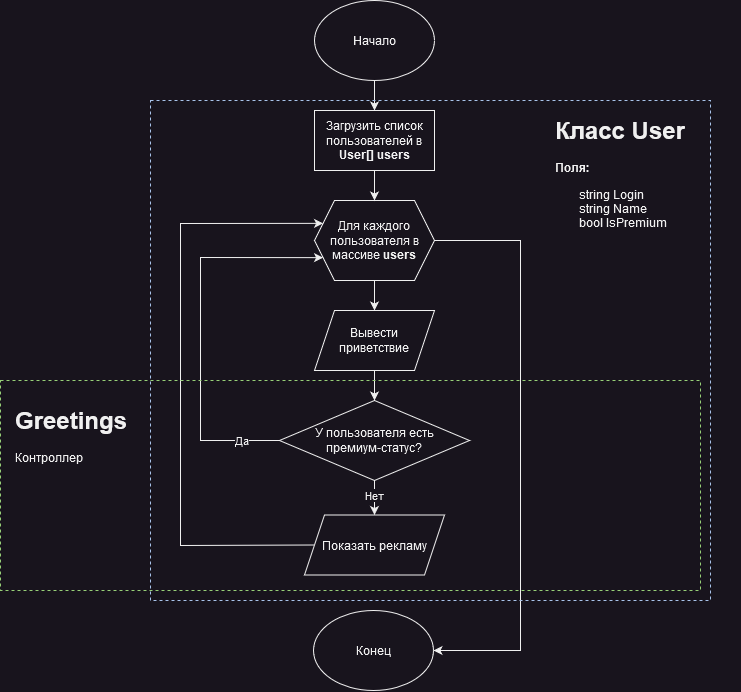

The diagram above was exported from draw.io. Its source (the exported page's mxGraphModel, read from the mxfile embedded in the PNG):
<mxGraphModel dx="1195" dy="628" grid="1" gridSize="10" guides="1" tooltips="1" connect="1" arrows="1" fold="1" page="1" pageScale="1" pageWidth="827" pageHeight="1169" math="0" shadow="0">
  <root>
    <mxCell id="0" />
    <mxCell id="1" parent="0" />
    <mxCell id="WS5ijcLAV10jR0mKAEyQ-5" value="" style="edgeStyle=orthogonalEdgeStyle;rounded=0;orthogonalLoop=1;jettySize=auto;html=1;" edge="1" parent="1" source="WS5ijcLAV10jR0mKAEyQ-1" target="WS5ijcLAV10jR0mKAEyQ-3">
      <mxGeometry relative="1" as="geometry" />
    </mxCell>
    <mxCell id="WS5ijcLAV10jR0mKAEyQ-1" value="Начало" style="ellipse;whiteSpace=wrap;html=1;" vertex="1" parent="1">
      <mxGeometry x="354" y="40" width="120" height="80" as="geometry" />
    </mxCell>
    <mxCell id="WS5ijcLAV10jR0mKAEyQ-7" value="" style="edgeStyle=orthogonalEdgeStyle;rounded=0;orthogonalLoop=1;jettySize=auto;html=1;" edge="1" parent="1" source="WS5ijcLAV10jR0mKAEyQ-2" target="WS5ijcLAV10jR0mKAEyQ-4">
      <mxGeometry relative="1" as="geometry" />
    </mxCell>
    <mxCell id="WS5ijcLAV10jR0mKAEyQ-2" value="Для каждого пользователя в массиве &lt;b&gt;users&lt;/b&gt;" style="shape=hexagon;perimeter=hexagonPerimeter2;whiteSpace=wrap;html=1;fixedSize=1;" vertex="1" parent="1">
      <mxGeometry x="354" y="240" width="120" height="80" as="geometry" />
    </mxCell>
    <mxCell id="WS5ijcLAV10jR0mKAEyQ-6" value="" style="edgeStyle=orthogonalEdgeStyle;rounded=0;orthogonalLoop=1;jettySize=auto;html=1;" edge="1" parent="1" source="WS5ijcLAV10jR0mKAEyQ-3" target="WS5ijcLAV10jR0mKAEyQ-2">
      <mxGeometry relative="1" as="geometry" />
    </mxCell>
    <mxCell id="WS5ijcLAV10jR0mKAEyQ-3" value="Загрузить список пользователей в &lt;b&gt;User[] users&lt;/b&gt;" style="rounded=0;whiteSpace=wrap;html=1;" vertex="1" parent="1">
      <mxGeometry x="354" y="150" width="120" height="60" as="geometry" />
    </mxCell>
    <mxCell id="WS5ijcLAV10jR0mKAEyQ-9" value="" style="edgeStyle=orthogonalEdgeStyle;rounded=0;orthogonalLoop=1;jettySize=auto;html=1;" edge="1" parent="1" source="WS5ijcLAV10jR0mKAEyQ-4" target="WS5ijcLAV10jR0mKAEyQ-8">
      <mxGeometry relative="1" as="geometry" />
    </mxCell>
    <mxCell id="WS5ijcLAV10jR0mKAEyQ-4" value="&lt;div&gt;Вывести приветствие&lt;/div&gt;" style="shape=parallelogram;perimeter=parallelogramPerimeter;whiteSpace=wrap;html=1;fixedSize=1;" vertex="1" parent="1">
      <mxGeometry x="354" y="350" width="120" height="60" as="geometry" />
    </mxCell>
    <mxCell id="WS5ijcLAV10jR0mKAEyQ-11" value="" style="edgeStyle=orthogonalEdgeStyle;rounded=0;orthogonalLoop=1;jettySize=auto;html=1;" edge="1" parent="1" source="WS5ijcLAV10jR0mKAEyQ-8" target="WS5ijcLAV10jR0mKAEyQ-10">
      <mxGeometry relative="1" as="geometry" />
    </mxCell>
    <mxCell id="WS5ijcLAV10jR0mKAEyQ-14" value="Нет" style="edgeLabel;html=1;align=center;verticalAlign=middle;resizable=0;points=[];" vertex="1" connectable="0" parent="WS5ijcLAV10jR0mKAEyQ-11">
      <mxGeometry x="-0.3944" relative="1" as="geometry">
        <mxPoint as="offset" />
      </mxGeometry>
    </mxCell>
    <mxCell id="WS5ijcLAV10jR0mKAEyQ-8" value="&lt;div&gt;У пользователя есть&lt;/div&gt;&lt;div&gt;премиум-статус?&lt;br&gt;&lt;/div&gt;" style="rhombus;whiteSpace=wrap;html=1;" vertex="1" parent="1">
      <mxGeometry x="319" y="440" width="190" height="80" as="geometry" />
    </mxCell>
    <mxCell id="WS5ijcLAV10jR0mKAEyQ-10" value="Показать рекламу" style="shape=parallelogram;perimeter=parallelogramPerimeter;whiteSpace=wrap;html=1;fixedSize=1;" vertex="1" parent="1">
      <mxGeometry x="344" y="554.5" width="140" height="60" as="geometry" />
    </mxCell>
    <mxCell id="WS5ijcLAV10jR0mKAEyQ-12" value="" style="endArrow=classic;html=1;rounded=0;exitX=0;exitY=0.5;exitDx=0;exitDy=0;entryX=0;entryY=0.75;entryDx=0;entryDy=0;" edge="1" parent="1" source="WS5ijcLAV10jR0mKAEyQ-8" target="WS5ijcLAV10jR0mKAEyQ-2">
      <mxGeometry width="50" height="50" relative="1" as="geometry">
        <mxPoint x="390" y="410" as="sourcePoint" />
        <mxPoint x="280" y="280" as="targetPoint" />
        <Array as="points">
          <mxPoint x="240" y="480" />
          <mxPoint x="240" y="297" />
        </Array>
      </mxGeometry>
    </mxCell>
    <mxCell id="WS5ijcLAV10jR0mKAEyQ-13" value="Да" style="edgeLabel;html=1;align=center;verticalAlign=middle;resizable=0;points=[];" vertex="1" connectable="0" parent="WS5ijcLAV10jR0mKAEyQ-12">
      <mxGeometry x="-0.8779" y="4" relative="1" as="geometry">
        <mxPoint x="-15" y="-4" as="offset" />
      </mxGeometry>
    </mxCell>
    <mxCell id="WS5ijcLAV10jR0mKAEyQ-17" value="" style="endArrow=classic;html=1;rounded=0;entryX=0;entryY=0.25;entryDx=0;entryDy=0;exitX=0;exitY=0.5;exitDx=0;exitDy=0;" edge="1" parent="1" source="WS5ijcLAV10jR0mKAEyQ-10" target="WS5ijcLAV10jR0mKAEyQ-2">
      <mxGeometry width="50" height="50" relative="1" as="geometry">
        <mxPoint x="310" y="540" as="sourcePoint" />
        <mxPoint x="370" y="360" as="targetPoint" />
        <Array as="points">
          <mxPoint x="220" y="585" />
          <mxPoint x="220" y="263" />
        </Array>
      </mxGeometry>
    </mxCell>
    <mxCell id="WS5ijcLAV10jR0mKAEyQ-18" value="Конец" style="ellipse;whiteSpace=wrap;html=1;" vertex="1" parent="1">
      <mxGeometry x="353" y="650" width="120" height="80" as="geometry" />
    </mxCell>
    <mxCell id="WS5ijcLAV10jR0mKAEyQ-19" value="" style="endArrow=classic;html=1;rounded=0;entryX=1;entryY=0.5;entryDx=0;entryDy=0;exitX=1;exitY=0.5;exitDx=0;exitDy=0;" edge="1" parent="1" source="WS5ijcLAV10jR0mKAEyQ-2" target="WS5ijcLAV10jR0mKAEyQ-18">
      <mxGeometry width="50" height="50" relative="1" as="geometry">
        <mxPoint x="600" y="300" as="sourcePoint" />
        <mxPoint x="500" y="450" as="targetPoint" />
        <Array as="points">
          <mxPoint x="560" y="280" />
          <mxPoint x="560" y="690" />
        </Array>
      </mxGeometry>
    </mxCell>
    <mxCell id="WS5ijcLAV10jR0mKAEyQ-20" value="&lt;h1&gt;Класс User&lt;br&gt;&lt;/h1&gt;&lt;p&gt;&lt;b&gt;Поля: &lt;/b&gt;&lt;br&gt;&lt;/p&gt;&lt;p&gt;&lt;span style=&quot;white-space: pre;&quot;&gt;&#09;&lt;/span&gt;string Login&lt;br&gt;&lt;span style=&quot;white-space: pre;&quot;&gt;&#09;&lt;/span&gt;string Name&lt;br&gt;&lt;span style=&quot;white-space: pre;&quot;&gt;&#09;&lt;/span&gt;bool IsPremium&lt;br&gt;&lt;/p&gt;" style="text;html=1;strokeColor=none;fillColor=none;spacing=5;spacingTop=-20;whiteSpace=wrap;overflow=hidden;rounded=0;" vertex="1" parent="1">
      <mxGeometry x="590" y="150" width="190" height="130" as="geometry" />
    </mxCell>
    <mxCell id="WS5ijcLAV10jR0mKAEyQ-21" value="" style="rounded=0;whiteSpace=wrap;html=1;fillColor=none;dashed=1;strokeColor=#A9C4EB;" vertex="1" parent="1">
      <mxGeometry x="190" y="140" width="560" height="500" as="geometry" />
    </mxCell>
    <mxCell id="WS5ijcLAV10jR0mKAEyQ-22" value="&lt;h1&gt;Greetings&lt;/h1&gt;&lt;div&gt;Контроллер&lt;/div&gt;" style="text;html=1;strokeColor=none;fillColor=none;spacing=5;spacingTop=-20;whiteSpace=wrap;overflow=hidden;rounded=0;" vertex="1" parent="1">
      <mxGeometry x="50" y="440" width="130" height="120" as="geometry" />
    </mxCell>
    <mxCell id="WS5ijcLAV10jR0mKAEyQ-23" value="" style="rounded=0;whiteSpace=wrap;html=1;fillColor=none;dashed=1;fontColor=#ffffff;strokeColor=#97D077;" vertex="1" parent="1">
      <mxGeometry x="40" y="420" width="700" height="210" as="geometry" />
    </mxCell>
  </root>
</mxGraphModel>